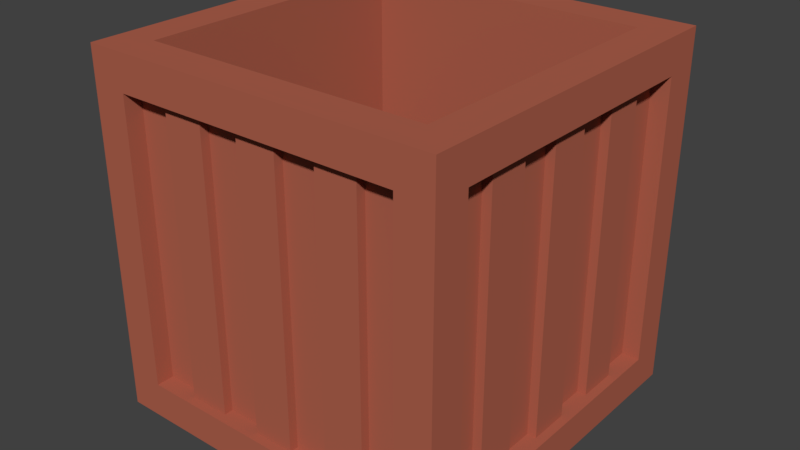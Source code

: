 # Source: Crate_empty.blend  (saved by Blender 2.78.0; exported with 4.5.12 LTS)
import bpy
from mathutils import Matrix  # noqa: F401  (used for matrix-valued properties, if any)

bpy.ops.wm.read_factory_settings(use_empty=True)
scene = bpy.context.scene
scene.name = 'Scene'

# ---- collections
col_collection_1 = bpy.data.collections.new('Collection 1'); scene.collection.children.link(col_collection_1)

# ---- materials (node trees are filled in below, after node groups)
mat_material = bpy.data.materials.new('Material')
mat_material.alpha_threshold = 0.0
mat_material.use_transparent_shadow = False
mat_material.diffuse_color = (0.4292, 0.1204, 0.07441, 1.0)
mat_material.specular_color = (0.08353, 0.08353, 0.08353)
mat_material.roughness = 0.5
mat_material.line_color = (0.0, 0.0, 0.0, 1.0)

# ---- material node trees

# ---- world
world_world = bpy.data.worlds.new('World'); scene.world = world_world
world_world.color = (0.05088, 0.05088, 0.05088)
world_world.use_sun_shadow = False
world_world.sun_shadow_jitter_overblur = 0.0
world_world.cycles.sampling_method = 'MANUAL'

# ---- meshes
me_cube = bpy.data.meshes.new('Cube')
me_cube.from_pydata([(1.0, 1.364, -0.8), (1.0, -0.2363, -0.8), (-1.0, -0.2363, -0.8), (-0.8, 1.564, -0.8), (1.0, 1.364, 0.8), (1.0, -0.2363, 0.8), (-1.0, -0.2363, 0.8), (-0.8, 1.564, 0.8), (0.8, 1.564, -0.8), (0.8, -0.4363, -0.8), (0.8, 1.564, 0.8), (0.8, -0.2363, 1.0), (0.8, 1.364, -1.0), (-1.0, 1.364, -0.8), (0.8, 1.364, 1.0), (-1.0, 1.364, 0.8), (-0.8, -0.4363, -0.8), (-0.8, 1.364, -1.0), (-0.8, -0.2363, 1.0), (-0.8, 1.364, 1.0), (1.0, 1.564, 1.0), (0.8, -0.4363, 0.8), (-1.0, 1.564, 1.0), (-0.8, -0.4363, 0.8), (0.8, -0.2363, -1.0), (-0.8, -0.2363, -1.0), (1.0, -0.4363, 1.0), (-1.0, -0.4363, 1.0), (1.0, 1.564, -1.0), (1.0, -0.4363, -1.0), (-1.0, 1.564, -1.0), (-1.0, -0.4363, -1.0), (0.9, 1.364, -0.8), (0.9, -0.2363, -0.8), (0.9, 1.364, 0.8), (0.9, -0.2363, 0.8), (0.8, -0.3363, -0.8), (-0.8, -0.3363, -0.8), (0.8, -0.3363, 0.8), (-0.8, -0.3363, 0.8), (0.8, 1.464, -0.8), (-0.8, 1.464, -0.8), (0.8, 1.464, 0.8), (-0.8, 1.464, 0.8), (-0.9, -0.2363, -0.8), (-0.9, 1.364, -0.8), (-0.9, -0.2363, 0.8), (-0.9, 1.364, 0.8), (0.8, 1.364, -0.9), (0.8, -0.2363, -0.9), (-0.8, 1.364, -0.9), (-0.8, -0.2363, -0.9), (1.0, 1.278, -1.0), (1.0, 0.9923, -1.0), (1.0, 0.7066, -1.0), (1.0, 0.4209, -1.0), (1.0, 0.1351, -1.0), (1.0, -0.1506, -1.0), (-1.0, -0.1506, -1.0), (-1.0, 0.1351, -1.0), (-1.0, 0.4209, -1.0), (-1.0, 0.7066, -1.0), (-1.0, 0.9923, -1.0), (-1.0, 1.278, -1.0), (1.0, 1.278, 1.0), (1.0, 0.9923, 1.0), (1.0, 0.7066, 1.0), (1.0, 0.4209, 1.0), (1.0, 0.1351, 1.0), (1.0, -0.1506, 1.0), (-1.0, -0.1506, 1.0), (-1.0, 0.1351, 1.0), (-1.0, 0.4209, 1.0), (-1.0, 0.7066, 1.0), (-1.0, 0.9923, 1.0), (-1.0, 1.278, 1.0), (1.0, 1.135, -0.8), (1.0, 0.9066, -0.8), (1.0, 0.678, -0.8), (1.0, 0.4494, -0.8), (1.0, 0.2209, -0.8), (1.0, -0.007711, -0.8), (1.0, 1.135, 0.8), (1.0, 0.9066, 0.8), (1.0, 0.678, 0.8), (1.0, 0.4494, 0.8), (1.0, 0.2209, 0.8), (1.0, -0.007711, 0.8), (-1.0, -0.00771, -0.8), (-1.0, 0.2209, -0.8), (-1.0, 0.4494, -0.8), (-1.0, 0.678, -0.8), (-1.0, 0.9066, -0.8), (-1.0, 1.135, -0.8), (-1.0, -0.00771, 0.8), (-1.0, 0.2209, 0.8), (-1.0, 0.4494, 0.8), (-1.0, 0.678, 0.8), (-1.0, 0.9066, 0.8), (-1.0, 1.135, 0.8), (0.8, 1.135, -1.0), (0.8, 0.9066, -1.0), (0.8, 0.678, -1.0), (0.8, 0.4494, -1.0), (0.8, 0.2209, -1.0), (0.8, -0.007711, -1.0), (-0.8, -0.00771, -1.0), (-0.8, 0.2209, -1.0), (-0.8, 0.4494, -1.0), (-0.8, 0.678, -1.0), (-0.8, 0.9066, -1.0), (-0.8, 1.135, -1.0), (0.9, 1.135, -0.8), (0.9, 0.9066, -0.8), (0.9, 0.678, -0.8), (0.9, 0.4494, -0.8), (0.9, 0.2209, -0.8), (0.9, -0.007711, -0.8), (0.9, 1.135, 0.8), (0.9, 0.9066, 0.8), (0.9, 0.678, 0.8), (0.9, 0.4494, 0.8), (0.9, 0.2209, 0.8), (0.9, -0.007711, 0.8), (-0.9, -0.00771, -0.8), (-0.9, 0.2209, -0.8), (-0.9, 0.4494, -0.8), (-0.9, 0.678, -0.8), (-0.9, 0.9066, -0.8), (-0.9, 1.135, -0.8), (-0.9, -0.00771, 0.8), (-0.9, 0.2209, 0.8), (-0.9, 0.4494, 0.8), (-0.9, 0.678, 0.8), (-0.9, 0.9066, 0.8), (-0.9, 1.135, 0.8), (0.8, 1.135, -0.9), (0.8, 0.9066, -0.9), (0.8, 0.678, -0.9), (0.8, 0.4494, -0.9), (0.8, 0.2209, -0.9), (0.8, -0.007711, -0.9), (-0.8, -0.00771, -0.9), (-0.8, 0.2209, -0.9), (-0.8, 0.4494, -0.9), (-0.8, 0.678, -0.9), (-0.8, 0.9066, -0.9), (-0.8, 1.135, -0.9), (-0.95, -0.00771, -0.8), (-0.95, 0.2209, -0.8), (-0.95, 0.4494, -0.8), (-0.95, 0.678, -0.8), (-0.95, 0.9066, -0.8), (-0.95, 1.135, -0.8), (-0.95, -0.00771, 0.8), (-0.95, 0.2209, 0.8), (-0.95, 0.4494, 0.8), (-0.95, 0.678, 0.8), (-0.95, 0.9066, 0.8), (-0.95, 1.135, 0.8), (0.8, 1.135, -0.95), (0.8, 0.9066, -0.95), (0.8, 0.678, -0.95), (0.8, 0.4494, -0.95), (0.8, 0.2209, -0.95), (0.8, -0.007711, -0.95), (-0.8, -0.00771, -0.95), (-0.8, 0.2209, -0.95), (-0.8, 0.4494, -0.95), (-0.8, 0.678, -0.95), (-0.8, 0.9066, -0.95), (-0.8, 1.135, -0.95), (0.95, 1.135, -0.8), (0.95, 0.9066, -0.8), (0.95, 0.678, -0.8), (0.95, 0.4494, -0.8), (0.95, 0.2209, -0.8), (0.95, -0.007711, -0.8), (0.95, 1.135, 0.8), (0.95, 0.9066, 0.8), (0.95, 0.678, 0.8), (0.95, 0.4494, 0.8), (0.95, 0.2209, 0.8), (0.95, -0.007711, 0.8), (0.7143, 1.564, -1.0), (0.4286, 1.564, -1.0), (0.1429, 1.564, -1.0), (-0.1429, 1.564, -1.0), (-0.4286, 1.564, -1.0), (-0.7143, 1.564, -1.0), (0.7143, -0.4363, -1.0), (0.4286, -0.4363, -1.0), (0.1429, -0.4363, -1.0), (-0.1429, -0.4363, -1.0), (-0.4286, -0.4363, -1.0), (-0.7143, -0.4363, -1.0), (0.7143, 1.564, 1.0), (0.4286, 1.564, 1.0), (0.1429, 1.564, 1.0), (-0.1429, 1.564, 1.0), (-0.4286, 1.564, 1.0), (-0.7143, 1.564, 1.0), (0.7143, -0.4363, 1.0), (0.4286, -0.4363, 1.0), (0.1429, -0.4363, 1.0), (-0.1429, -0.4363, 1.0), (-0.4286, -0.4363, 1.0), (-0.7143, -0.4363, 1.0), (0.5714, 1.564, -0.8), (0.3429, 1.564, -0.8), (0.1143, 1.564, -0.8), (-0.1143, 1.564, -0.8), (-0.3429, 1.564, -0.8), (-0.5714, 1.564, -0.8), (0.5714, 1.564, 0.8), (0.3429, 1.564, 0.8), (0.1143, 1.564, 0.8), (-0.1143, 1.564, 0.8), (-0.3429, 1.564, 0.8), (-0.5714, 1.564, 0.8), (-0.8, 1.364, -0.7443), (-0.8, -0.2363, -0.7443), (0.8, -0.2363, -0.7443), (0.8, 1.364, -0.7443), (0.5714, -0.4363, -0.8), (0.3429, -0.4363, -0.8), (0.1143, -0.4363, -0.8), (-0.1143, -0.4363, -0.8), (-0.3429, -0.4363, -0.8), (-0.5714, -0.4363, -0.8), (0.5714, -0.4363, 0.8), (0.3429, -0.4363, 0.8), (0.1143, -0.4363, 0.8), (-0.1143, -0.4363, 0.8), (-0.3429, -0.4363, 0.8), (-0.5714, -0.4363, 0.8), (0.5714, 1.364, -1.0), (0.3429, 1.364, -1.0), (0.1143, 1.364, -1.0), (-0.1143, 1.364, -1.0), (-0.3429, 1.364, -1.0), (-0.5714, 1.364, -1.0), (0.5714, -0.2363, -1.0), (0.3429, -0.2363, -1.0), (0.1143, -0.2363, -1.0), (-0.1143, -0.2363, -1.0), (-0.3429, -0.2363, -1.0), (-0.5714, -0.2363, -1.0), (0.5714, -0.3363, -0.8), (0.3429, -0.3363, -0.8), (0.1143, -0.3363, -0.8), (-0.1143, -0.3363, -0.8), (-0.3429, -0.3363, -0.8), (-0.5714, -0.3363, -0.8), (0.5714, -0.3363, 0.8), (0.3429, -0.3363, 0.8), (0.1143, -0.3363, 0.8), (-0.1143, -0.3363, 0.8), (-0.3429, -0.3363, 0.8), (-0.5714, -0.3363, 0.8), (0.5714, 1.464, -0.8), (0.3429, 1.464, -0.8), (0.1143, 1.464, -0.8), (-0.1143, 1.464, -0.8), (-0.3429, 1.464, -0.8), (-0.5714, 1.464, -0.8), (0.5714, 1.464, 0.8), (0.3429, 1.464, 0.8), (0.1143, 1.464, 0.8), (-0.1143, 1.464, 0.8), (-0.3429, 1.464, 0.8), (-0.5714, 1.464, 0.8), (0.5714, 1.364, -0.9), (0.3429, 1.364, -0.9), (0.1143, 1.364, -0.9), (-0.1143, 1.364, -0.9), (-0.3429, 1.364, -0.9), (-0.5714, 1.364, -0.9), (0.5714, -0.2363, -0.9), (0.3429, -0.2363, -0.9), (0.1143, -0.2363, -0.9), (-0.1143, -0.2363, -0.9), (-0.3429, -0.2363, -0.9), (-0.5714, -0.2363, -0.9), (0.5714, 1.135, -0.9), (0.3429, 1.135, -0.9), (0.1143, 1.135, -0.9), (-0.1143, 1.135, -0.9), (-0.3429, 1.135, -0.9), (-0.5714, 1.135, -0.9), (0.5714, 0.9066, -0.9), (0.3429, 0.9066, -0.9), (0.1143, 0.9066, -0.9), (-0.1143, 0.9066, -0.9), (-0.3429, 0.9066, -0.9), (-0.5714, 0.9066, -0.9), (0.5714, 0.678, -0.9), (0.3429, 0.678, -0.9), (0.1143, 0.678, -0.9), (-0.1143, 0.678, -0.9), (-0.3429, 0.678, -0.9), (-0.5714, 0.678, -0.9), (0.5714, 0.4494, -0.9), (0.3429, 0.4494, -0.9), (0.1143, 0.4494, -0.9), (-0.1143, 0.4494, -0.9), (-0.3429, 0.4494, -0.9), (-0.5714, 0.4494, -0.9), (0.5714, 0.2209, -0.9), (0.3429, 0.2209, -0.9), (0.1143, 0.2209, -0.9), (-0.1143, 0.2209, -0.9), (-0.3429, 0.2209, -0.9), (-0.5714, 0.2209, -0.9), (0.5714, -0.00771, -0.9), (0.3429, -0.00771, -0.9), (0.1143, -0.00771, -0.9), (-0.1143, -0.00771, -0.9), (-0.3429, -0.00771, -0.9), (-0.5714, -0.00771, -0.9), (0.5714, 1.135, -0.95), (0.3429, 1.135, -0.95), (0.1143, 1.135, -0.95), (-0.1143, 1.135, -0.95), (-0.3429, 1.135, -0.95), (-0.5714, 1.135, -0.95), (0.5714, 0.9066, -0.95), (0.3429, 0.9066, -0.95), (0.1143, 0.9066, -0.95), (-0.1143, 0.9066, -0.95), (-0.3429, 0.9066, -0.95), (-0.5714, 0.9066, -0.95), (0.5714, 0.678, -0.95), (0.3429, 0.678, -0.95), (0.1143, 0.678, -0.95), (-0.1143, 0.678, -0.95), (-0.3429, 0.678, -0.95), (-0.5714, 0.678, -0.95), (0.5714, 0.4494, -0.95), (0.3429, 0.4494, -0.95), (0.1143, 0.4494, -0.95), (-0.1143, 0.4494, -0.95), (-0.3429, 0.4494, -0.95), (-0.5714, 0.4494, -0.95), (0.5714, 0.2209, -0.95), (0.3429, 0.2209, -0.95), (0.1143, 0.2209, -0.95), (-0.1143, 0.2209, -0.95), (-0.3429, 0.2209, -0.95), (-0.5714, 0.2209, -0.95), (0.5714, -0.00771, -0.95), (0.3429, -0.00771, -0.95), (0.1143, -0.00771, -0.95), (-0.1143, -0.00771, -0.95), (-0.3429, -0.00771, -0.95), (-0.5714, -0.00771, -0.95), (0.5714, -0.3863, -0.8), (0.3429, -0.3863, -0.8), (0.1143, -0.3863, -0.8), (-0.1143, -0.3863, -0.8), (-0.3429, -0.3863, -0.8), (-0.5714, -0.3863, -0.8), (0.5714, -0.3863, 0.8), (0.3429, -0.3863, 0.8), (0.1143, -0.3863, 0.8), (-0.1143, -0.3863, 0.8), (-0.3429, -0.3863, 0.8), (-0.5714, -0.3863, 0.8), (0.5714, 1.514, -0.8), (0.3429, 1.514, -0.8), (0.1143, 1.514, -0.8), (-0.1143, 1.514, -0.8), (-0.3429, 1.514, -0.8), (-0.5714, 1.514, -0.8), (0.5714, 1.514, 0.8), (0.3429, 1.514, 0.8), (0.1143, 1.514, 0.8), (-0.1143, 1.514, 0.8), (-0.3429, 1.514, 0.8), (-0.5714, 1.514, 0.8)], [(57, 29), (189, 30), (195, 31), (63, 30), (69, 26), (201, 22), (207, 27), (75, 22), (241, 17), (247, 25), (277, 50), (283, 51), (28, 52), (52, 53), (53, 54), (54, 55), (55, 56), (56, 57), (31, 58), (58, 59), (59, 60), (60, 61), (61, 62), (62, 63), (20, 64), (64, 65), (65, 66), (66, 67), (67, 68), (68, 69), (27, 70), (70, 71), (71, 72), (72, 73), (73, 74), (74, 75), (289, 147), (295, 146), (301, 145), (307, 144), (313, 143), (319, 142), (325, 171), (331, 170), (337, 169), (343, 168), (349, 167), (355, 166), (28, 184), (184, 185), (185, 186), (186, 187), (187, 188), (188, 189), (29, 190), (190, 191), (191, 192), (192, 193), (193, 194), (194, 195), (20, 196), (196, 197), (197, 198), (198, 199), (199, 200), (200, 201), (26, 202), (202, 203), (203, 204), (204, 205), (205, 206), (206, 207), (12, 236), (236, 237), (237, 238), (238, 239), (239, 240), (240, 241), (24, 242), (242, 243), (243, 244), (244, 245), (245, 246), (246, 247), (48, 272), (272, 273), (273, 274), (274, 275), (275, 276), (276, 277), (49, 278), (278, 279), (279, 280), (280, 281), (281, 282), (282, 283), (136, 284), (284, 285), (285, 286), (286, 287), (287, 288), (288, 289), (137, 290), (290, 291), (291, 292), (292, 293), (293, 294), (294, 295), (138, 296), (296, 297), (297, 298), (298, 299), (299, 300), (300, 301), (139, 302), (302, 303), (303, 304), (304, 305), (305, 306), (306, 307), (140, 308), (308, 309), (309, 310), (310, 311), (311, 312), (312, 313), (141, 314), (314, 315), (315, 316), (316, 317), (317, 318), (318, 319), (160, 320), (320, 321), (321, 322), (322, 323), (323, 324), (324, 325), (161, 326), (326, 327), (327, 328), (328, 329), (329, 330), (330, 331), (162, 332), (332, 333), (333, 334), (334, 335), (335, 336), (336, 337), (163, 338), (338, 339), (339, 340), (340, 341), (341, 342), (342, 343), (164, 344), (344, 345), (345, 346), (346, 347), (347, 348), (348, 349), (165, 350), (350, 351), (351, 352), (352, 353), (353, 354), (354, 355)], [(105, 24, 49, 141), (87, 5, 35, 123), (23, 16, 37, 39), (15, 13, 45, 47), (3, 7, 43, 41), (28, 0, 1, 29), (4, 0, 28, 20), (1, 5, 26, 29), (30, 3, 8, 28), (8, 10, 20, 28), (7, 3, 30, 22), (27, 22, 15, 6), (6, 2, 31, 27), (13, 15, 22, 30), (14, 20, 22, 19), (29, 9, 16, 31), (21, 9, 29, 26), (16, 23, 27, 31), (24, 29, 31, 25), (117, 123, 35, 33), (0, 4, 34, 32), (5, 1, 33, 35), (76, 0, 32, 112), (253, 259, 39, 37), (224, 9, 36, 248), (235, 23, 39, 259), (9, 21, 38, 36), (271, 265, 41, 43), (213, 3, 41, 265), (214, 10, 42, 266), (10, 8, 40, 42), (129, 135, 47, 45), (88, 2, 44, 124), (99, 15, 47, 135), (2, 6, 46, 44), (141, 49, 51, 142), (111, 17, 50, 147), (48, 50, 17, 12), (24, 25, 51, 49), (25, 106, 142, 51), (106, 107, 143, 142), (107, 108, 144, 143), (108, 109, 145, 144), (109, 110, 146, 145), (110, 111, 147, 146), (171, 147, 136, 160), (138, 139, 163, 162), (170, 161, 137, 146), (6, 94, 130, 46), (94, 95, 131, 130), (95, 96, 132, 131), (96, 97, 133, 132), (97, 98, 134, 133), (98, 99, 135, 134), (13, 93, 129, 45), (93, 92, 128, 129), (92, 91, 127, 128), (91, 90, 126, 127), (90, 89, 125, 126), (89, 88, 124, 125), (44, 46, 130, 124), (125, 124, 148, 149), (125, 131, 132, 126), (128, 134, 158, 152), (127, 133, 134, 128), (134, 135, 159, 158), (1, 81, 117, 33), (81, 80, 116, 117), (80, 79, 115, 116), (79, 78, 114, 115), (78, 77, 113, 114), (77, 76, 112, 113), (32, 34, 118, 112), (121, 115, 175, 181), (113, 119, 120, 114), (115, 114, 174, 175), (115, 121, 122, 116), (114, 120, 180, 174), (31, 2, 13, 30), (20, 26, 5, 4), (4, 82, 118, 34), (82, 83, 119, 118), (83, 84, 120, 119), (84, 85, 121, 120), (85, 86, 122, 121), (86, 87, 123, 122), (19, 18, 221, 220), (12, 100, 136, 48), (100, 101, 137, 136), (101, 102, 138, 137), (102, 103, 139, 138), (103, 104, 140, 139), (104, 105, 141, 140), (18, 11, 222, 221), (11, 14, 223, 222), (148, 154, 155, 149), (150, 156, 157, 151), (152, 158, 159, 153), (131, 125, 149, 155), (129, 128, 152, 153), (135, 129, 153, 159), (132, 133, 157, 156), (126, 132, 156, 150), (127, 126, 150, 151), (133, 127, 151, 157), (130, 131, 155, 154), (124, 130, 154, 148), (160, 161, 170, 171), (142, 143, 167, 166), (146, 147, 171, 170), (136, 137, 161, 160), (140, 141, 165, 164), (144, 145, 169, 168), (172, 178, 179, 173), (174, 180, 181, 175), (176, 182, 183, 177), (118, 119, 179, 178), (112, 118, 178, 172), (122, 123, 183, 182), (113, 112, 172, 173), (116, 122, 182, 176), (117, 116, 176, 177), (119, 113, 173, 179), (123, 117, 177, 183), (120, 121, 181, 180), (164, 165, 166, 167), (162, 163, 168, 169), (14, 19, 220, 223), (222, 223, 220, 221), (142, 166, 165, 141), (163, 139, 144, 168), (167, 143, 140, 164), (138, 162, 169, 145), (147, 50, 48, 136), (137, 138, 145, 146), (139, 140, 143, 144), (7, 219, 271, 43), (219, 218, 270, 271), (218, 217, 269, 270), (217, 216, 268, 269), (216, 215, 267, 268), (215, 214, 266, 267), (8, 208, 260, 40), (208, 209, 261, 260), (209, 210, 262, 261), (210, 211, 263, 262), (211, 212, 264, 263), (212, 213, 265, 264), (42, 40, 260, 266), (266, 260, 368, 374), (267, 261, 262, 268), (264, 265, 373, 372), (269, 263, 264, 270), (263, 269, 377, 371), (21, 230, 254, 38), (230, 231, 255, 254), (231, 232, 256, 255), (232, 233, 257, 256), (233, 234, 258, 257), (234, 235, 259, 258), (16, 229, 253, 37), (229, 228, 252, 253), (228, 227, 251, 252), (227, 226, 250, 251), (226, 225, 249, 250), (225, 224, 248, 249), (36, 38, 254, 248), (258, 259, 367, 366), (249, 255, 256, 250), (254, 255, 363, 362), (251, 257, 258, 252), (250, 256, 364, 358), (17, 25, 31, 30), (28, 12, 17, 30), (29, 24, 12, 28), (26, 27, 23, 21), (20, 14, 11, 26), (26, 11, 18, 27), (22, 27, 18, 19), (10, 7, 22, 20), (356, 362, 363, 357), (358, 364, 365, 359), (360, 366, 367, 361), (257, 251, 359, 365), (249, 248, 356, 357), (248, 254, 362, 356), (253, 252, 360, 361), (252, 258, 366, 360), (256, 257, 365, 364), (255, 249, 357, 363), (259, 253, 361, 367), (251, 250, 358, 359), (374, 368, 369, 375), (376, 370, 371, 377), (378, 372, 373, 379), (269, 268, 376, 377), (270, 264, 372, 378), (261, 267, 375, 369), (262, 263, 371, 370), (265, 271, 379, 373), (267, 266, 374, 375), (268, 262, 370, 376), (271, 270, 378, 379), (260, 261, 369, 368)])
_uv = me_cube.uv_layers.new(name='UVMap')
_uv.uv.foreach_set('vector', [0.9573, 0.4127, 0.9573, 0.4444, 0.9434, 0.4444, 0.9434, 0.4127, 0.9434, 0.1905, 0.9434, 0.2222, 0.9295, 0.2222, 0.9295, 0.1905, 0.6475, 0.7778, 0.6475, 1.0, 0.6336, 1.0, 0.6336, 0.7778, 0.9573, 0.0, 0.9573, 0.2222, 0.9434, 0.2222, 0.9434, 2.484e-08, 0.288, 0.7222, 0.288, 0.5, 0.3019, 0.5, 0.3019, 0.7222, 0.2781, 0.2778, 0.2502, 0.25, 0.2502, 0.02778, 0.2781, 1.035e-07, 0.02781, 0.25, 0.2502, 0.25, 0.2781, 0.2778, 0.0, 0.2778, 0.2502, 0.02778, 0.02781, 0.02778, 1.657e-08, 0.0, 0.2781, 1.035e-07, 0.8342, 0.5556, 0.8064, 0.5278, 0.8064, 0.3056, 0.8342, 0.2778, 0.8064, 0.3056, 0.5839, 0.3056, 0.5561, 0.2778, 0.8342, 0.2778, 0.5839, 0.5278, 0.8064, 0.5278, 0.8342, 0.5556, 0.5561, 0.5556, 0.5561, 0.2778, 0.5561, 9.934e-08, 0.5839, 0.02778, 0.5839, 0.25, 0.5839, 0.25, 0.8064, 0.25, 0.8342, 0.2778, 0.5561, 0.2778, 0.8064, 0.02778, 0.5839, 0.02778, 0.5561, 9.934e-08, 0.8342, 0.0, 0.2502, 0.5833, 0.2781, 0.5556, 0.2781, 0.8333, 0.2502, 0.8056, 0.2781, 0.0, 0.3059, 0.02778, 0.3059, 0.25, 0.2781, 0.2778, 0.5283, 0.02778, 0.3059, 0.02778, 0.2781, 0.0, 0.5561, 9.934e-08, 0.3059, 0.25, 0.5283, 0.25, 0.5561, 0.2778, 0.2781, 0.2778, 0.2502, 0.5278, 0.2781, 0.5556, 0.0, 0.5556, 0.02781, 0.5278, 0.8342, 0.2222, 0.8342, 1.656e-08, 0.8659, 0.0, 0.8659, 0.2222, 0.999, 0.2222, 0.999, 0.4444, 0.9851, 0.4444, 0.9851, 0.2222, 0.6336, 0.7778, 0.6336, 1.0, 0.6197, 1.0, 0.6197, 0.7778, 0.57, 0.9683, 0.57, 1.0, 0.5561, 1.0, 0.5561, 0.9683, 0.429, 0.5, 0.429, 0.2778, 0.4608, 0.2778, 0.4608, 0.5, 0.9573, 0.254, 0.9573, 0.2222, 0.9712, 0.2222, 0.9712, 0.254, 0.993, 0.746, 0.993, 0.7778, 0.9791, 0.7778, 0.9791, 0.746, 0.6117, 0.7778, 0.6117, 1.0, 0.5978, 1.0, 0.5978, 0.7778, 0.4608, 0.9444, 0.4608, 0.7222, 0.4926, 0.7222, 0.4926, 0.9444, 0.3019, 0.4683, 0.3019, 0.5, 0.288, 0.5, 0.288, 0.4683, 0.9374, 0.5873, 0.9374, 0.5556, 0.9513, 0.5556, 0.9513, 0.5873, 0.9513, 0.7778, 0.9513, 0.5556, 0.9652, 0.5556, 0.9652, 0.7778, 0.5561, 0.2778, 0.5561, 0.5, 0.5243, 0.5, 0.5243, 0.2778, 0.9851, 0.4127, 0.9851, 0.4444, 0.9712, 0.4444, 0.9712, 0.4127, 0.9851, 0.1905, 0.9851, 0.2222, 0.9712, 0.2222, 0.9712, 0.1905, 0.6514, 1.0, 0.6514, 0.7778, 0.6653, 0.7778, 0.6653, 1.0, 0.3972, 0.9444, 0.3654, 0.9444, 0.3654, 0.7222, 0.3972, 0.7222, 0.9434, 0.4127, 0.9434, 0.4444, 0.9295, 0.4444, 0.9295, 0.4127, 0.5839, 0.7778, 0.5839, 1.0, 0.57, 1.0, 0.57, 0.7778, 0.5839, 1.0, 0.5839, 0.7778, 0.5978, 0.7778, 0.5978, 1.0, 0.9434, 0.2222, 0.9434, 0.254, 0.9295, 0.254, 0.9295, 0.2222, 0.9434, 0.254, 0.9434, 0.2857, 0.9295, 0.2857, 0.9295, 0.254, 0.9434, 0.2857, 0.9434, 0.3175, 0.9295, 0.3175, 0.9295, 0.2857, 0.9434, 0.3175, 0.9434, 0.3492, 0.9295, 0.3492, 0.9295, 0.3175, 0.9434, 0.3492, 0.9434, 0.381, 0.9295, 0.381, 0.9295, 0.3492, 0.9434, 0.381, 0.9434, 0.4127, 0.9295, 0.4127, 0.9295, 0.381, 0.6941, 1.0, 0.6872, 1.0, 0.6872, 0.7778, 0.6941, 0.7778, 0.8411, 0.5397, 0.8411, 0.5079, 0.8481, 0.5079, 0.8481, 0.5397, 0.708, 0.7778, 0.708, 1.0, 0.7011, 1.0, 0.7011, 0.7778, 0.9851, 0.0, 0.9851, 0.03175, 0.9712, 0.03175, 0.9712, 4.139e-09, 0.9851, 0.03175, 0.9851, 0.06349, 0.9712, 0.06349, 0.9712, 0.03175, 0.9851, 0.06349, 0.9851, 0.09524, 0.9712, 0.09524, 0.9712, 0.06349, 0.9851, 0.09524, 0.9851, 0.127, 0.9712, 0.127, 0.9712, 0.09524, 0.9851, 0.127, 0.9851, 0.1587, 0.9712, 0.1587, 0.9712, 0.127, 0.9851, 0.1587, 0.9851, 0.1905, 0.9712, 0.1905, 0.9712, 0.1587, 0.9851, 0.2222, 0.9851, 0.254, 0.9712, 0.254, 0.9712, 0.2222, 0.9851, 0.254, 0.9851, 0.2857, 0.9712, 0.2857, 0.9712, 0.254, 0.9851, 0.2857, 0.9851, 0.3175, 0.9712, 0.3175, 0.9712, 0.2857, 0.9851, 0.3175, 0.9851, 0.3492, 0.9712, 0.3492, 0.9712, 0.3175, 0.9851, 0.3492, 0.9851, 0.381, 0.9712, 0.381, 0.9712, 0.3492, 0.9851, 0.381, 0.9851, 0.4127, 0.9712, 0.4127, 0.9712, 0.381, 0.8421, 0.7778, 0.8421, 0.5556, 0.8739, 0.5556, 0.8739, 0.7778, 0.06951, 0.8651, 0.06951, 0.8333, 0.07646, 0.8333, 0.07646, 0.8651, 0.6514, 0.5556, 0.6514, 0.7778, 0.6197, 0.7778, 0.6197, 0.5556, 0.6117, 1.0, 0.6117, 0.7778, 0.6187, 0.7778, 0.6187, 1.0, 0.3337, 0.2778, 0.3337, 0.5, 0.3019, 0.5, 0.3019, 0.2778, 0.04171, 0.8333, 0.04171, 0.8651, 0.03476, 0.8651, 0.03476, 0.8333, 0.57, 0.7778, 0.57, 0.8095, 0.5561, 0.8095, 0.5561, 0.7778, 0.57, 0.8095, 0.57, 0.8413, 0.5561, 0.8413, 0.5561, 0.8095, 0.57, 0.8413, 0.57, 0.873, 0.5561, 0.873, 0.5561, 0.8413, 0.57, 0.873, 0.57, 0.9048, 0.5561, 0.9048, 0.5561, 0.873, 0.57, 0.9048, 0.57, 0.9365, 0.5561, 0.9365, 0.5561, 0.9048, 0.57, 0.9365, 0.57, 0.9683, 0.5561, 0.9683, 0.5561, 0.9365, 0.5561, 0.5, 0.5561, 0.7222, 0.5243, 0.7222, 0.5243, 0.5, 0.8312, 1.0, 0.8312, 0.7778, 0.8381, 0.7778, 0.8381, 1.0, 0.3654, 0.5, 0.3654, 0.7222, 0.3337, 0.7222, 0.3337, 0.5, 0.05561, 0.8651, 0.05561, 0.8333, 0.06256, 0.8333, 0.06256, 0.8651, 0.7468, 0.7778, 0.7468, 0.5556, 0.7785, 0.5556, 0.7785, 0.7778, 0.8659, 1.0, 0.8659, 0.7778, 0.8729, 0.7778, 0.8729, 1.0, 0.8342, 0.2778, 0.8064, 0.25, 0.8064, 0.02778, 0.8342, 0.0, 0.0, 0.2778, 1.657e-08, 0.0, 0.02781, 0.02778, 0.02781, 0.25, 0.9434, 1.656e-08, 0.9434, 0.03175, 0.9295, 0.03175, 0.9295, 0.0, 0.9434, 0.03175, 0.9434, 0.06349, 0.9295, 0.06349, 0.9295, 0.03175, 0.9434, 0.06349, 0.9434, 0.09524, 0.9295, 0.09524, 0.9295, 0.06349, 0.9434, 0.09524, 0.9434, 0.127, 0.9295, 0.127, 0.9295, 0.09524, 0.9434, 0.127, 0.9434, 0.1587, 0.9295, 0.1587, 0.9295, 0.127, 0.9434, 0.1587, 0.9434, 0.1905, 0.9295, 0.1905, 0.9295, 0.1587, 0.2502, 0.8056, 0.02781, 0.8056, 0.02781, 0.8056, 0.2502, 0.8056, 0.9573, 0.2222, 0.9573, 0.254, 0.9434, 0.254, 0.9434, 0.2222, 0.9573, 0.254, 0.9573, 0.2857, 0.9434, 0.2857, 0.9434, 0.254, 0.9573, 0.2857, 0.9573, 0.3175, 0.9434, 0.3175, 0.9434, 0.2857, 0.9573, 0.3175, 0.9573, 0.3492, 0.9434, 0.3492, 0.9434, 0.3175, 0.9573, 0.3492, 0.9573, 0.381, 0.9434, 0.381, 0.9434, 0.3492, 0.9573, 0.381, 0.9573, 0.4127, 0.9434, 0.4127, 0.9434, 0.381, 0.02781, 0.8056, 0.02781, 0.5833, 0.02781, 0.5833, 0.02781, 0.8056, 0.02781, 0.5833, 0.2502, 0.5833, 0.2502, 0.5833, 0.02781, 0.5833, 0.3972, 0.7222, 0.3972, 0.5, 0.429, 0.5, 0.429, 0.7222, 0.3654, 0.7222, 0.3654, 0.5, 0.3972, 0.5, 0.3972, 0.7222, 0.4926, 0.2778, 0.4926, 0.5, 0.4608, 0.5, 0.4608, 0.2778, 0.8798, 0.7778, 0.8798, 1.0, 0.8729, 1.0, 0.8729, 0.7778, 0.1321, 0.8333, 0.1321, 0.8651, 0.1251, 0.8651, 0.1251, 0.8333, 0.8381, 1.0, 0.8381, 0.7778, 0.8451, 0.7778, 0.8451, 1.0, 0.1043, 0.8651, 0.1043, 0.8333, 0.1112, 0.8333, 0.1112, 0.8651, 0.993, 0.7778, 0.993, 0.5556, 1.0, 0.5556, 1.0, 0.7778, 0.1043, 0.8333, 0.1043, 0.8651, 0.09732, 0.8651, 0.09732, 0.8333, 0.852, 0.7778, 0.852, 1.0, 0.8451, 1.0, 0.8451, 0.7778, 0.1251, 0.8333, 0.1251, 0.8651, 0.1182, 0.8651, 0.1182, 0.8333, 0.281, 0.7222, 0.281, 0.5, 0.288, 0.5, 0.288, 0.7222, 0.5243, 0.7222, 0.5561, 0.7222, 0.5561, 0.9444, 0.5243, 0.9444, 0.8342, 0.5397, 0.8342, 0.5079, 0.8411, 0.5079, 0.8411, 0.5397, 0.8481, 0.5079, 0.8481, 0.4762, 0.855, 0.4762, 0.855, 0.5079, 0.8342, 0.4762, 0.8342, 0.4444, 0.8411, 0.4444, 0.8411, 0.4762, 0.02085, 0.8333, 0.02085, 0.8651, 0.0139, 0.8651, 0.0139, 0.8333, 0.855, 0.5079, 0.855, 0.4762, 0.862, 0.4762, 0.862, 0.5079, 0.8421, 0.5556, 0.8421, 0.7778, 0.8103, 0.7778, 0.8103, 0.5556, 0.5243, 0.5, 0.5243, 0.7222, 0.4926, 0.7222, 0.4926, 0.5, 0.6197, 0.5556, 0.6197, 0.7778, 0.5879, 0.7778, 0.5879, 0.5556, 0.04171, 0.8651, 0.04171, 0.8333, 0.04866, 0.8333, 0.04866, 0.8651, 0.859, 0.7778, 0.859, 1.0, 0.852, 1.0, 0.852, 0.7778, 0.146, 0.8333, 0.146, 0.8651, 0.139, 0.8651, 0.139, 0.8333, 0.06256, 0.8651, 0.06256, 0.8333, 0.06951, 0.8333, 0.06951, 0.8651, 0.859, 1.0, 0.859, 0.7778, 0.8659, 0.7778, 0.8659, 1.0, 0.1182, 0.8333, 0.1182, 0.8651, 0.1112, 0.8651, 0.1112, 0.8333, 0.8868, 0.7778, 0.8868, 1.0, 0.8798, 1.0, 0.8798, 0.7778, 0.7537, 0.7778, 0.7537, 1.0, 0.7468, 1.0, 0.7468, 0.7778, 0.1529, 0.8651, 0.1529, 0.8333, 0.1599, 0.8333, 0.1599, 0.8651, 0.8659, 0.2222, 0.8977, 0.2222, 0.8977, 0.4444, 0.8659, 0.4444, 0.8659, 0.0, 0.8977, 0.0, 0.8977, 0.2222, 0.8659, 0.2222, 0.2502, 0.5833, 0.2502, 0.8056, 0.2502, 0.8056, 0.2502, 0.5833, 0.02781, 0.5833, 0.2502, 0.5833, 0.2502, 0.8056, 0.02781, 0.8056, 0.715, 1.0, 0.708, 1.0, 0.708, 0.7778, 0.715, 0.7778, 0.8024, 1.0, 0.7954, 1.0, 0.7954, 0.7778, 0.8024, 0.7778, 0.7815, 1.0, 0.7746, 1.0, 0.7746, 0.7778, 0.7815, 0.7778, 0.6941, 0.7778, 0.7011, 0.7778, 0.7011, 1.0, 0.6941, 1.0, 0.3337, 0.9444, 0.3019, 0.9444, 0.3019, 0.7222, 0.3337, 0.7222, 0.429, 0.9444, 0.3972, 0.9444, 0.3972, 0.7222, 0.429, 0.7222, 0.429, 0.7222, 0.4608, 0.7222, 0.4608, 0.9444, 0.429, 0.9444, 0.9374, 0.7778, 0.9374, 0.746, 0.9513, 0.746, 0.9513, 0.7778, 0.9374, 0.746, 0.9374, 0.7143, 0.9513, 0.7143, 0.9513, 0.746, 0.9374, 0.7143, 0.9374, 0.6825, 0.9513, 0.6825, 0.9513, 0.7143, 0.9374, 0.6825, 0.9374, 0.6508, 0.9513, 0.6508, 0.9513, 0.6825, 0.9374, 0.6508, 0.9374, 0.619, 0.9513, 0.619, 0.9513, 0.6508, 0.9374, 0.619, 0.9374, 0.5873, 0.9513, 0.5873, 0.9513, 0.619, 0.3019, 0.2778, 0.3019, 0.3095, 0.288, 0.3095, 0.288, 0.2778, 0.3019, 0.3095, 0.3019, 0.3413, 0.288, 0.3413, 0.288, 0.3095, 0.3019, 0.3413, 0.3019, 0.373, 0.288, 0.373, 0.288, 0.3413, 0.3019, 0.373, 0.3019, 0.4048, 0.288, 0.4048, 0.288, 0.373, 0.3019, 0.4048, 0.3019, 0.4365, 0.288, 0.4365, 0.288, 0.4048, 0.3019, 0.4365, 0.3019, 0.4683, 0.288, 0.4683, 0.288, 0.4365, 0.3972, 0.2778, 0.3972, 0.5, 0.3654, 0.5, 0.3654, 0.2778, 0.8242, 1.0, 0.8242, 0.7778, 0.8312, 0.7778, 0.8312, 1.0, 0.5243, 0.2778, 0.5243, 0.5, 0.4926, 0.5, 0.4926, 0.2778, 0.0139, 0.8333, 0.0139, 0.8651, 0.006951, 0.8651, 0.006951, 0.8333, 0.9295, 8.278e-09, 0.9295, 0.2222, 0.8977, 0.2222, 0.8977, 0.0, 0.6763, 0.7778, 0.6763, 1.0, 0.6693, 1.0, 0.6693, 0.7778, 0.993, 0.5556, 0.993, 0.5873, 0.9791, 0.5873, 0.9791, 0.5556, 0.993, 0.5873, 0.993, 0.619, 0.9791, 0.619, 0.9791, 0.5873, 0.993, 0.619, 0.993, 0.6508, 0.9791, 0.6508, 0.9791, 0.619, 0.993, 0.6508, 0.993, 0.6825, 0.9791, 0.6825, 0.9791, 0.6508, 0.993, 0.6825, 0.993, 0.7143, 0.9791, 0.7143, 0.9791, 0.6825, 0.993, 0.7143, 0.993, 0.746, 0.9791, 0.746, 0.9791, 0.7143, 0.9573, 0.4444, 0.9573, 0.4127, 0.9712, 0.4127, 0.9712, 0.4444, 0.9573, 0.4127, 0.9573, 0.381, 0.9712, 0.381, 0.9712, 0.4127, 0.9573, 0.381, 0.9573, 0.3492, 0.9712, 0.3492, 0.9712, 0.381, 0.9573, 0.3492, 0.9573, 0.3175, 0.9712, 0.3175, 0.9712, 0.3492, 0.9573, 0.3175, 0.9573, 0.2857, 0.9712, 0.2857, 0.9712, 0.3175, 0.9573, 0.2857, 0.9573, 0.254, 0.9712, 0.254, 0.9712, 0.2857, 0.7785, 0.7778, 0.7785, 0.5556, 0.8103, 0.5556, 0.8103, 0.7778, 0.05561, 0.8333, 0.05561, 0.8651, 0.04866, 0.8651, 0.04866, 0.8333, 0.715, 0.7778, 0.715, 0.5556, 0.7468, 0.5556, 0.7468, 0.7778, 0.02781, 0.8333, 0.02781, 0.8651, 0.02085, 0.8651, 0.02085, 0.8333, 0.3337, 0.5, 0.3337, 0.2778, 0.3654, 0.2778, 0.3654, 0.5, 0.8103, 0.7778, 0.8103, 1.0, 0.8034, 1.0, 0.8034, 0.7778, 0.02781, 0.3056, 0.02781, 0.5278, 0.0, 0.5556, 9.944e-08, 0.2778, 0.2781, 0.2778, 0.2502, 0.3056, 0.02781, 0.3056, 9.944e-08, 0.2778, 0.2781, 0.5556, 0.2502, 0.5278, 0.2502, 0.3056, 0.2781, 0.2778, 0.5561, 9.934e-08, 0.5561, 0.2778, 0.5283, 0.25, 0.5283, 0.02778, 0.2781, 0.5556, 0.2502, 0.5833, 0.02781, 0.5833, 0.0, 0.5556, 0.0, 0.5556, 0.02781, 0.5833, 0.02781, 0.8056, 4.143e-08, 0.8333, 0.2781, 0.8333, 4.143e-08, 0.8333, 0.02781, 0.8056, 0.2502, 0.8056, 0.5839, 0.3056, 0.5839, 0.5278, 0.5561, 0.5556, 0.5561, 0.2778, 0.715, 0.5556, 0.715, 0.7778, 0.6832, 0.7778, 0.6832, 0.5556, 0.3019, 0.7222, 0.3019, 0.5, 0.3337, 0.5, 0.3337, 0.7222, 0.9295, 0.2222, 0.9295, 0.4444, 0.8977, 0.4444, 0.8977, 0.2222, 0.7537, 1.0, 0.7537, 0.7778, 0.7607, 0.7778, 0.7607, 1.0, 0.09732, 0.8333, 0.09732, 0.8651, 0.09037, 0.8651, 0.09037, 0.8333, 0.7676, 0.7778, 0.7676, 1.0, 0.7607, 1.0, 0.7607, 0.7778, 0.855, 0.4762, 0.855, 0.4444, 0.862, 0.4444, 0.862, 0.4762, 0.7219, 0.7778, 0.7219, 1.0, 0.715, 1.0, 0.715, 0.7778, 0.1529, 0.8333, 0.1529, 0.8651, 0.146, 0.8651, 0.146, 0.8333, 0.6763, 1.0, 0.6763, 0.7778, 0.6832, 0.7778, 0.6832, 1.0, 0.8868, 1.0, 0.8868, 0.7778, 0.8937, 0.7778, 0.8937, 1.0, 0.08342, 0.8651, 0.08342, 0.8333, 0.09037, 0.8333, 0.09037, 0.8651, 0.429, 0.2778, 0.429, 0.5, 0.3972, 0.5, 0.3972, 0.2778, 0.8342, 0.4444, 0.8342, 0.2222, 0.8659, 0.2222, 0.8659, 0.4444, 0.3654, 0.7222, 0.3654, 0.9444, 0.3337, 0.9444, 0.3337, 0.7222, 0.862, 0.5079, 0.862, 0.5397, 0.855, 0.5397, 0.855, 0.5079, 0.288, 0.2778, 0.288, 0.5, 0.281, 0.5, 0.281, 0.2778, 0.7746, 0.7778, 0.7746, 1.0, 0.7676, 1.0, 0.7676, 0.7778, 0.1599, 0.8651, 0.1599, 0.8333, 0.1668, 0.8333, 0.1668, 0.8651, 0.8173, 1.0, 0.8173, 0.7778, 0.8242, 0.7778, 0.8242, 1.0, 0.8481, 0.5397, 0.8481, 0.5079, 0.855, 0.5079, 0.855, 0.5397, 0.288, 0.7222, 0.288, 0.9444, 0.281, 0.9444, 0.281, 0.7222, 0.0, 0.8651, 1.657e-08, 0.8333, 0.006951, 0.8333, 0.006951, 0.8651, 0.02781, 0.8651, 0.02781, 0.8333, 0.03476, 0.8333, 0.03476, 0.8651])
me_cube.materials.append(mat_material)
me_cube.use_remesh_preserve_volume = False
me_cube.use_remesh_preserve_attributes = False
me_cube.use_mirror_vertex_groups = False
me_cube.update()

# ---- objects
ob_cube = bpy.data.objects.new('Cube', me_cube)

# ---- transforms, parenting, visibility, modifiers, constraints
ob_cube.location = (0.0, -0.5803, 1.037)
ob_cube.lock_rotations_4d = False
ob_cube.empty_display_type = 'ARROWS'
ob_cube.lineart.crease_threshold = 0.0

# ---- collection membership
col_collection_1.objects.link(ob_cube)

# ---- scene / render settings (as saved in the file)
scene.frame_start = 1; scene.frame_end = 250; scene.frame_set(1)
scene.render.engine = 'BLENDER_EEVEE_NEXT'
scene.render.resolution_percentage = 50
scene.render.dither_intensity = 0.0
scene.cycles.use_denoising = False
scene.cycles.samples = 128
scene.cycles.sampling_pattern = 'TABULATED_SOBOL'
scene.cycles.light_sampling_threshold = 0.0
scene.cycles.use_adaptive_sampling = False
scene.cycles.use_light_tree = False
scene.cycles.blur_glossy = 0.0
scene.cycles.sample_clamp_indirect = 0.0
scene.view_settings.view_transform = 'Standard'
bpy.context.view_layer.update()

# ---- added for rendering (the .blend has no active camera and no usable light): camera, sun
cam_auto = bpy.data.cameras.new('AutoCamera')
cam_auto.lens = 50.0
cam_auto.sensor_width = 36.0
cam_auto.clip_end = 1000.0
ob_auto_camera = bpy.data.objects.new('AutoCamera', cam_auto)
scene.collection.objects.link(ob_auto_camera)
ob_auto_camera.location = (3.20507, -3.86264, 3.60103)
ob_auto_camera.rotation_euler = (1.09748, -7.21219e-08, 0.694738)
scene.camera = ob_auto_camera
light_auto_sun = bpy.data.lights.new('AutoSun', 'SUN')
light_auto_sun.energy = 3.0
light_auto_sun.angle = 0.0523599
ob_auto_sun = bpy.data.objects.new('AutoSun', light_auto_sun)
scene.collection.objects.link(ob_auto_sun)
ob_auto_sun.rotation_euler = (0.872665, 0.174533, 0.523599)
bpy.context.view_layer.update()
